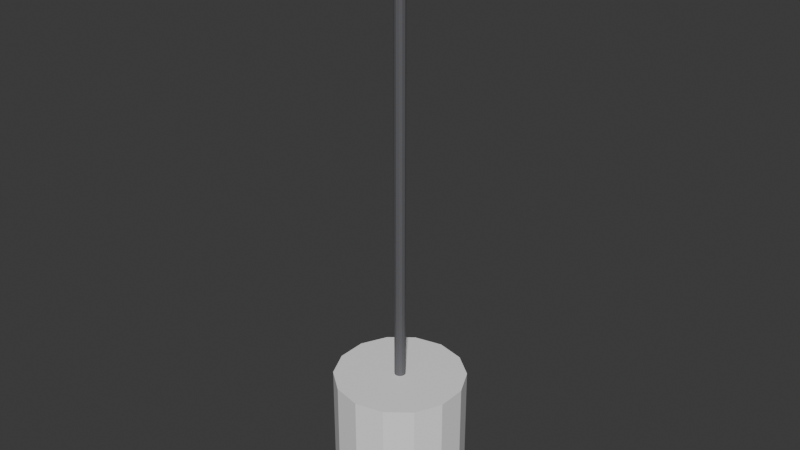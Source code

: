 # Source: ILU_Pendente_Coz2_v01.blend  (saved by Blender 4.2.66; exported with 4.5.12 LTS)
import bpy
from mathutils import Matrix  # noqa: F401  (used for matrix-valued properties, if any)

bpy.ops.wm.read_factory_settings(use_empty=True)
scene = bpy.context.scene
scene.name = 'Scene'

# ---- collections
col_collection = bpy.data.collections.new('Collection'); scene.collection.children.link(col_collection)

# ---- materials (node trees are filled in below, after node groups)
mat_polyroom_pbr = bpy.data.materials.new('Polyroom_PBR')

# ---- material node trees
mat_polyroom_pbr.use_nodes = True; mat_polyroom_pbr.node_tree.nodes.clear()
_N = mat_polyroom_pbr.node_tree.nodes; _L = mat_polyroom_pbr.node_tree.links
n0 = _N.new('ShaderNodeOutputMaterial'); n0.name = 'Material Output'; n0.location = (300, 0)
n1 = _N.new('ShaderNodeBsdfPrincipled'); n1.name = 'Principled BSDF'; n1.location = (0, 0)
n2 = _N.new('ShaderNodeVertexColor'); n2.name = 'Color Attribute'; n2.location = (-300, 0)
n2.layer_name = 'Color'
_L.new(n2.outputs[0], n1.inputs[0])
_L.new(n1.outputs[0], n0.inputs[0])
n0.is_active_output = True

# ---- world
world_world = bpy.data.worlds.new('World'); scene.world = world_world
world_world.use_nodes = True; world_world.node_tree.nodes.clear()
_N = world_world.node_tree.nodes; _L = world_world.node_tree.links
n0 = _N.new('ShaderNodeOutputWorld'); n0.name = 'World Output'; n0.location = (300, 300)
n1 = _N.new('ShaderNodeBackground'); n1.name = 'Background'; n1.location = (10, 300)
n1.inputs[0].default_value = (0.05088, 0.05088, 0.05088, 1.0)
_L.new(n1.outputs[0], n0.inputs[0])
n0.is_active_output = True
world_world.color = (0.05088, 0.05088, 0.05088)
world_world.sun_shadow_jitter_overblur = 0.0

# ---- meshes
me_ilu_pendente_coz2_v01_mesh = bpy.data.meshes.new('ILU_Pendente_Coz2_v01_Mesh')
me_ilu_pendente_coz2_v01_mesh.from_pydata([(0.0, 0.06, 1.245), (0.0, 0.06, 1.275), (0.03, 0.05196, 1.245), (0.03, 0.05196, 1.275), (0.05196, 0.03, 1.245), (0.05196, 0.03, 1.275), (0.06, 0.0, 1.245), (0.06, 0.0, 1.275), (0.05196, -0.03, 1.245), (0.05196, -0.03, 1.275), (0.03, -0.05196, 1.245), (0.03, -0.05196, 1.275), (0.0, -0.06, 1.245), (0.0, -0.06, 1.275), (-0.03, -0.05196, 1.245), (-0.03, -0.05196, 1.275), (-0.05196, -0.03, 1.245), (-0.05196, -0.03, 1.275), (-0.06, 0.0, 1.245), (-0.06, 0.0, 1.275), (-0.05196, 0.03, 1.245), (-0.05196, 0.03, 1.275), (-0.03, 0.05196, 1.245), (-0.03, 0.05196, 1.275), (0.0, 0.012, 0.26), (0.0, 0.012, 1.26), (0.006, 0.01039, 0.26), (0.006, 0.01039, 1.26), (0.01039, 0.006, 0.26), (0.01039, 0.006, 1.26), (0.012, 0.0, 0.26), (0.012, 0.0, 1.26), (0.01039, -0.006, 0.26), (0.01039, -0.006, 1.26), (0.006, -0.01039, 0.26), (0.006, -0.01039, 1.26), (0.0, -0.012, 0.26), (0.0, -0.012, 1.26), (-0.006, -0.01039, 0.26), (-0.006, -0.01039, 1.26), (-0.01039, -0.006, 0.26), (-0.01039, -0.006, 1.26), (-0.012, 0.0, 0.26), (-0.012, 0.0, 1.26), (-0.01039, 0.006, 0.26), (-0.01039, 0.006, 1.26), (-0.006, 0.01039, 0.26), (-0.006, 0.01039, 1.26), (0.0, 0.14, 0.07), (0.0, 0.14, 0.29), (0.06074, 0.1261, 0.07), (0.06074, 0.1261, 0.29), (0.1095, 0.08729, 0.07), (0.1095, 0.08729, 0.29), (0.1365, 0.03115, 0.07), (0.1365, 0.03115, 0.29), (0.1365, -0.03115, 0.07), (0.1365, -0.03115, 0.29), (0.1095, -0.08729, 0.07), (0.1095, -0.08729, 0.29), (0.06074, -0.1261, 0.07), (0.06074, -0.1261, 0.29), (0.0, -0.14, 0.07), (0.0, -0.14, 0.29), (-0.06074, -0.1261, 0.07), (-0.06074, -0.1261, 0.29), (-0.1095, -0.08729, 0.07), (-0.1095, -0.08729, 0.29), (-0.1365, -0.03115, 0.07), (-0.1365, -0.03115, 0.29), (-0.1365, 0.03115, 0.07), (-0.1365, 0.03115, 0.29), (-0.1095, 0.08729, 0.07), (-0.1095, 0.08729, 0.29), (-0.06074, 0.1261, 0.07), (-0.06074, 0.1261, 0.29), (0.01763, 0.02427, 0.112), (0.03054, 0.04204, 0.09), (0.03527, 0.04854, 0.06), (0.03054, 0.04204, 0.03), (0.01763, 0.02427, 0.008038), (0.02853, 0.009271, 0.112), (0.04942, 0.01606, 0.09), (0.05706, 0.01854, 0.06), (0.04942, 0.01606, 0.03), (0.02853, 0.009271, 0.008038), (0.02853, -0.009271, 0.112), (0.04942, -0.01606, 0.09), (0.05706, -0.01854, 0.06), (0.04942, -0.01606, 0.03), (0.02853, -0.009271, 0.008038), (0.01763, -0.02427, 0.112), (0.03054, -0.04204, 0.09), (0.03527, -0.04854, 0.06), (0.03054, -0.04204, 0.03), (0.01763, -0.02427, 0.008038), (2.794e-09, -0.03, 0.112), (0.0, -0.05196, 0.09), (5.588e-09, -0.06, 0.06), (0.0, -0.05196, 0.03), (2.794e-09, -0.03, 0.008038), (-0.01763, -0.02427, 0.112), (-0.03054, -0.04204, 0.09), (-0.03527, -0.04854, 0.06), (-0.03054, -0.04204, 0.03), (-0.01763, -0.02427, 0.008038), (0.0, 0.0, 0.0), (-0.02853, -0.009271, 0.112), (-0.04942, -0.01606, 0.09), (-0.05706, -0.01854, 0.06), (-0.04942, -0.01606, 0.03), (-0.02853, -0.009271, 0.008038), (0.0, 0.0, 0.12), (-0.02853, 0.009271, 0.112), (-0.04942, 0.01606, 0.09), (-0.05706, 0.01854, 0.06), (-0.04942, 0.01606, 0.03), (-0.02853, 0.009271, 0.008038), (-0.01763, 0.02427, 0.112), (-0.03054, 0.04204, 0.09), (-0.03527, 0.04854, 0.06), (-0.03054, 0.04204, 0.03), (-0.01763, 0.02427, 0.008038), (-2.794e-09, 0.03, 0.112), (-3.725e-09, 0.05196, 0.09), (-5.588e-09, 0.06, 0.06), (-3.725e-09, 0.05196, 0.03), (-2.794e-09, 0.03, 0.008038)], [], [(0, 1, 3, 2), (2, 3, 5, 4), (4, 5, 7, 6), (6, 7, 9, 8), (8, 9, 11, 10), (10, 11, 13, 12), (12, 13, 15, 14), (14, 15, 17, 16), (16, 17, 19, 18), (18, 19, 21, 20), (3, 1, 23, 21, 19, 17, 15, 13, 11, 9, 7, 5), (20, 21, 23, 22), (22, 23, 1, 0), (0, 2, 4, 6, 8, 10, 12, 14, 16, 18, 20, 22), (24, 25, 27, 26), (26, 27, 29, 28), (28, 29, 31, 30), (30, 31, 33, 32), (32, 33, 35, 34), (34, 35, 37, 36), (36, 37, 39, 38), (38, 39, 41, 40), (40, 41, 43, 42), (42, 43, 45, 44), (27, 25, 47, 45, 43, 41, 39, 37, 35, 33, 31, 29), (44, 45, 47, 46), (46, 47, 25, 24), (24, 26, 28, 30, 32, 34, 36, 38, 40, 42, 44, 46), (48, 49, 51, 50), (50, 51, 53, 52), (52, 53, 55, 54), (54, 55, 57, 56), (56, 57, 59, 58), (58, 59, 61, 60), (60, 61, 63, 62), (62, 63, 65, 64), (64, 65, 67, 66), (66, 67, 69, 68), (68, 69, 71, 70), (70, 71, 73, 72), (51, 49, 75, 73, 71, 69, 67, 65, 63, 61, 59, 57, 55, 53), (72, 73, 75, 74), (74, 75, 49, 48), (48, 50, 52, 54, 56, 58, 60, 62, 64, 66, 68, 70, 72, 74), (126, 125, 78, 79), (124, 123, 76, 77), (127, 126, 79, 80), (125, 124, 77, 78), (123, 112, 76), (106, 127, 80), (80, 79, 84, 85), (78, 77, 82, 83), (76, 112, 81), (106, 80, 85), (79, 78, 83, 84), (77, 76, 81, 82), (85, 84, 89, 90), (83, 82, 87, 88), (81, 112, 86), (106, 85, 90), (84, 83, 88, 89), (82, 81, 86, 87), (90, 89, 94, 95), (88, 87, 92, 93), (86, 112, 91), (106, 90, 95), (89, 88, 93, 94), (87, 86, 91, 92), (93, 92, 97, 98), (91, 112, 96), (106, 95, 100), (94, 93, 98, 99), (92, 91, 96, 97), (95, 94, 99, 100), (96, 112, 101), (106, 100, 105), (99, 98, 103, 104), (97, 96, 101, 102), (100, 99, 104, 105), (98, 97, 102, 103), (106, 105, 111), (104, 103, 109, 110), (102, 101, 107, 108), (105, 104, 110, 111), (103, 102, 108, 109), (101, 112, 107), (106, 111, 117), (110, 109, 115, 116), (108, 107, 113, 114), (111, 110, 116, 117), (109, 108, 114, 115), (107, 112, 113), (106, 117, 122), (116, 115, 120, 121), (114, 113, 118, 119), (117, 116, 121, 122), (115, 114, 119, 120), (113, 112, 118), (121, 120, 125, 126), (119, 118, 123, 124), (122, 121, 126, 127), (120, 119, 124, 125), (118, 112, 123), (106, 122, 127)])
_uv = me_ilu_pendente_coz2_v01_mesh.uv_layers.new(name='UVMap')
_uv.uv.foreach_set('vector', [0.3032, 0.5403, 0.2802, 0.5403, 0.2802, 0.5165, 0.3032, 0.5165, 0.3032, 0.5165, 0.2802, 0.5165, 0.2802, 0.4959, 0.3032, 0.4959, 0.1024, 0.5143, 0.1254, 0.5143, 0.1258, 0.5373, 0.1029, 0.5373, 0.1029, 0.5373, 0.1258, 0.5373, 0.1254, 0.5603, 0.1024, 0.5603, 0.5782, 0.2934, 0.5552, 0.2934, 0.5552, 0.2728, 0.5782, 0.2728, 0.5782, 0.2728, 0.5552, 0.2728, 0.5552, 0.2489, 0.5782, 0.2489, 0.5782, 0.2489, 0.5552, 0.2489, 0.5552, 0.2283, 0.5782, 0.2283, 0.3032, 0.4869, 0.2802, 0.4869, 0.2802, 0.47, 0.3032, 0.47, 0.3032, 0.47, 0.2802, 0.47, 0.2802, 0.447, 0.3032, 0.447, 0.3032, 0.447, 0.2802, 0.447, 0.2802, 0.424, 0.3032, 0.424, 0.1942, 0.4842, 0.1823, 0.4635, 0.1823, 0.4397, 0.1942, 0.4191, 0.2148, 0.4071, 0.2386, 0.4071, 0.2593, 0.4191, 0.2712, 0.4397, 0.2712, 0.4635, 0.2593, 0.4842, 0.2386, 0.4961, 0.2148, 0.4961, 0.3032, 0.424, 0.2802, 0.424, 0.2802, 0.4071, 0.3032, 0.4071, 0.3032, 0.561, 0.2802, 0.561, 0.2802, 0.5403, 0.3032, 0.5403, 0.004495, 0.4872, 0.004495, 0.4634, 0.01641, 0.4427, 0.03704, 0.4308, 0.06087, 0.4308, 0.08151, 0.4427, 0.09342, 0.4634, 0.09342, 0.4872, 0.08151, 0.5078, 0.06087, 0.5198, 0.03704, 0.5198, 0.01641, 0.5078, 0.4971, 0.9955, 0.4971, 0.2283, 0.5019, 0.2283, 0.5019, 0.9955, 0.5019, 0.9955, 0.5019, 0.2283, 0.506, 0.2283, 0.506, 0.9955, 0.537, 0.9935, 0.537, 0.2284, 0.5416, 0.2283, 0.5416, 0.9934, 0.5416, 0.9934, 0.5416, 0.2283, 0.5462, 0.2284, 0.5462, 0.9935, 0.515, 0.9955, 0.515, 0.2283, 0.5191, 0.2283, 0.5191, 0.9955, 0.5191, 0.9955, 0.5191, 0.2283, 0.5239, 0.2283, 0.5239, 0.9955, 0.5239, 0.9955, 0.5239, 0.2283, 0.528, 0.2283, 0.528, 0.9955, 0.468, 0.9955, 0.468, 0.2283, 0.4714, 0.2283, 0.4714, 0.9955, 0.4714, 0.9955, 0.4714, 0.2283, 0.476, 0.2283, 0.476, 0.9955, 0.476, 0.9955, 0.476, 0.2283, 0.4806, 0.2283, 0.4806, 0.9955, 0.4437, 0.1973, 0.4413, 0.1932, 0.4413, 0.1884, 0.4437, 0.1843, 0.4478, 0.1819, 0.4526, 0.1819, 0.4567, 0.1843, 0.4591, 0.1884, 0.4591, 0.1932, 0.4567, 0.1973, 0.4526, 0.1997, 0.4478, 0.1997, 0.4806, 0.9955, 0.4806, 0.2283, 0.484, 0.2283, 0.484, 0.9955, 0.493, 0.9955, 0.493, 0.2283, 0.4971, 0.2283, 0.4971, 0.9955, 0.4681, 0.1932, 0.4681, 0.1884, 0.4705, 0.1843, 0.4746, 0.1819, 0.4794, 0.1819, 0.4835, 0.1843, 0.4859, 0.1884, 0.4859, 0.1932, 0.4835, 0.1973, 0.4794, 0.1997, 0.4746, 0.1997, 0.4705, 0.1973, 0.3675, 0.3971, 0.3675, 0.2283, 0.4152, 0.2283, 0.4152, 0.3971, 0.4152, 0.3971, 0.4152, 0.2283, 0.459, 0.2283, 0.459, 0.3971, 0.1823, 0.3982, 0.1823, 0.2298, 0.2253, 0.2283, 0.2253, 0.3966, 0.2253, 0.3966, 0.2253, 0.2283, 0.2731, 0.2283, 0.2731, 0.3966, 0.2731, 0.3966, 0.2731, 0.2283, 0.3162, 0.2298, 0.3162, 0.3982, 0.3252, 0.5749, 0.3252, 0.4061, 0.369, 0.4061, 0.369, 0.5749, 0.369, 0.5749, 0.369, 0.4061, 0.4168, 0.4061, 0.4168, 0.5749, 0.4168, 0.5749, 0.4168, 0.4061, 0.459, 0.4061, 0.459, 0.5749, 0.1733, 0.4218, 0.004495, 0.4218, 0.004495, 0.392, 0.1733, 0.392, 0.1733, 0.392, 0.004495, 0.392, 0.004495, 0.349, 0.1733, 0.349, 0.1733, 0.349, 0.004495, 0.349, 0.004495, 0.3012, 0.1733, 0.3012, 0.1733, 0.3012, 0.004495, 0.3012, 0.004495, 0.2581, 0.1733, 0.2581, 0.1092, 0.2193, 0.06261, 0.2087, 0.02524, 0.1789, 0.004495, 0.1358, 0.004495, 0.088, 0.02524, 0.04494, 0.06261, 0.01513, 0.1092, 0.004495, 0.1558, 0.01513, 0.1932, 0.04494, 0.2139, 0.088, 0.2139, 0.1358, 0.1932, 0.1789, 0.1558, 0.2087, 0.1733, 0.2581, 0.004495, 0.2581, 0.004495, 0.2283, 0.1733, 0.2283, 0.3252, 0.3971, 0.3252, 0.2283, 0.3675, 0.2283, 0.3675, 0.3971, 0.281, 0.2087, 0.2437, 0.1789, 0.2229, 0.1358, 0.2229, 0.088, 0.2437, 0.04494, 0.281, 0.01513, 0.3276, 0.004495, 0.3742, 0.01513, 0.4116, 0.04494, 0.4323, 0.088, 0.4323, 0.1358, 0.4116, 0.1789, 0.3742, 0.2087, 0.3276, 0.2193, 0.5516, 0.1561, 0.55, 0.1331, 0.5784, 0.1331, 0.5762, 0.1561, 0.5516, 0.1101, 0.556, 0.09322, 0.5702, 0.09322, 0.5762, 0.1101, 0.556, 0.1729, 0.5516, 0.1561, 0.5762, 0.1561, 0.5702, 0.1729, 0.55, 0.1331, 0.5516, 0.1101, 0.5762, 0.1101, 0.5784, 0.1331, 0.4928, 0.06298, 0.4793, 0.04436, 0.5011, 0.05147, 0.4793, 0.1331, 0.4657, 0.1517, 0.4574, 0.1402, 0.4574, 0.1402, 0.4413, 0.1454, 0.4413, 0.1208, 0.4574, 0.126, 0.1262, 0.5053, 0.1035, 0.5003, 0.1024, 0.4804, 0.1249, 0.4823, 0.5011, 0.05147, 0.4793, 0.04436, 0.5011, 0.03725, 0.4793, 0.1331, 0.4574, 0.1402, 0.4574, 0.126, 0.1494, 0.5003, 0.1262, 0.5053, 0.1249, 0.4823, 0.1483, 0.4804, 0.5172, 0.05668, 0.5011, 0.05147, 0.5011, 0.03725, 0.5172, 0.03204, 0.1663, 0.4752, 0.1483, 0.4804, 0.1483, 0.4558, 0.1663, 0.461, 0.1249, 0.4823, 0.1024, 0.4804, 0.1024, 0.4558, 0.1249, 0.4539, 0.5011, 0.03725, 0.4793, 0.04436, 0.4928, 0.02574, 0.4793, 0.1331, 0.4574, 0.126, 0.4657, 0.1145, 0.1483, 0.4804, 0.1249, 0.4823, 0.1249, 0.4539, 0.1483, 0.4558, 0.5172, 0.03204, 0.5011, 0.03725, 0.4928, 0.02574, 0.5027, 0.01211, 0.4657, 0.1145, 0.4558, 0.1008, 0.4793, 0.09322, 0.4793, 0.1101, 0.1249, 0.4539, 0.1024, 0.4558, 0.1035, 0.4358, 0.1262, 0.4308, 0.4928, 0.02574, 0.4793, 0.04436, 0.4793, 0.02134, 0.4793, 0.1331, 0.4657, 0.1145, 0.4793, 0.1101, 0.1483, 0.4558, 0.1249, 0.4539, 0.1262, 0.4308, 0.1494, 0.4358, 0.5027, 0.01211, 0.4928, 0.02574, 0.4793, 0.02134, 0.4793, 0.004495, 0.5262, 0.04436, 0.5284, 0.02134, 0.553, 0.02134, 0.5546, 0.04436, 0.4793, 0.02134, 0.4793, 0.04436, 0.4657, 0.02574, 0.4793, 0.1331, 0.4793, 0.1101, 0.4928, 0.1145, 0.5284, 0.06738, 0.5262, 0.04436, 0.5546, 0.04436, 0.553, 0.06738, 0.5284, 0.02134, 0.5344, 0.004495, 0.5486, 0.004495, 0.553, 0.02134, 0.5344, 0.08423, 0.5284, 0.06738, 0.553, 0.06738, 0.5486, 0.08423, 0.4657, 0.02574, 0.4793, 0.04436, 0.4574, 0.03725, 0.4793, 0.1331, 0.4928, 0.1145, 0.5011, 0.126, 0.553, 0.06738, 0.5546, 0.04436, 0.5784, 0.04436, 0.5736, 0.06738, 0.4558, 0.01211, 0.4657, 0.02574, 0.4574, 0.03725, 0.4413, 0.03204, 0.4928, 0.1145, 0.5027, 0.1008, 0.5172, 0.1208, 0.5011, 0.126, 0.5546, 0.04436, 0.553, 0.02134, 0.5736, 0.02134, 0.5784, 0.04436, 0.4793, 0.1331, 0.5011, 0.126, 0.5011, 0.1402, 0.1823, 0.5307, 0.1986, 0.5137, 0.2114, 0.5329, 0.1934, 0.5472, 0.4413, 0.03204, 0.4574, 0.03725, 0.4574, 0.05147, 0.4413, 0.05668, 0.5011, 0.126, 0.5172, 0.1208, 0.5172, 0.1454, 0.5011, 0.1402, 0.1986, 0.5137, 0.2205, 0.5051, 0.2316, 0.5216, 0.2114, 0.5329, 0.4574, 0.03725, 0.4793, 0.04436, 0.4574, 0.05147, 0.4793, 0.1331, 0.5011, 0.1402, 0.4928, 0.1517, 0.1934, 0.5472, 0.2114, 0.5329, 0.2273, 0.5565, 0.2071, 0.5677, 0.2316, 0.5216, 0.2485, 0.5166, 0.2564, 0.5284, 0.2453, 0.5421, 0.1823, 0.561, 0.1934, 0.5472, 0.2071, 0.5677, 0.1902, 0.5728, 0.2114, 0.5329, 0.2316, 0.5216, 0.2453, 0.5421, 0.2273, 0.5565, 0.4574, 0.05147, 0.4793, 0.04436, 0.4657, 0.06298, 0.4793, 0.1331, 0.4928, 0.1517, 0.4793, 0.1561, 0.2071, 0.5677, 0.2273, 0.5565, 0.2401, 0.5756, 0.2182, 0.5843, 0.4558, 0.07661, 0.4657, 0.06298, 0.4793, 0.06738, 0.4793, 0.08423, 0.4928, 0.1517, 0.5027, 0.1653, 0.4793, 0.1729, 0.4793, 0.1561, 0.2273, 0.5565, 0.2453, 0.5421, 0.2564, 0.5586, 0.2401, 0.5756, 0.4657, 0.06298, 0.4793, 0.04436, 0.4793, 0.06738, 0.5309, 0.1561, 0.5262, 0.1331, 0.55, 0.1331, 0.5516, 0.1561, 0.4793, 0.08423, 0.4793, 0.06738, 0.4928, 0.06298, 0.5027, 0.07661, 0.4793, 0.1561, 0.4793, 0.1729, 0.4558, 0.1653, 0.4657, 0.1517, 0.5262, 0.1331, 0.5309, 0.1101, 0.5516, 0.1101, 0.55, 0.1331, 0.4793, 0.06738, 0.4793, 0.04436, 0.4928, 0.06298, 0.4793, 0.1331, 0.4793, 0.1561, 0.4657, 0.1517])
_ca = me_ilu_pendente_coz2_v01_mesh.color_attributes.new('Color', 'FLOAT_COLOR', 'POINT')
_ca.data.foreach_set('color', [0.12, 0.12, 0.13, 1.0, 0.12, 0.12, 0.13, 1.0, 0.12, 0.12, 0.13, 1.0, 0.12, 0.12, 0.13, 1.0, 0.12, 0.12, 0.13, 1.0, 0.12, 0.12, 0.13, 1.0, 0.12, 0.12, 0.13, 1.0, 0.12, 0.12, 0.13, 1.0, 0.12, 0.12, 0.13, 1.0, 0.12, 0.12, 0.13, 1.0, 0.12, 0.12, 0.13, 1.0, 0.12, 0.12, 0.13, 1.0, 0.12, 0.12, 0.13, 1.0, 0.12, 0.12, 0.13, 1.0, 0.12, 0.12, 0.13, 1.0, 0.12, 0.12, 0.13, 1.0, 0.12, 0.12, 0.13, 1.0, 0.12, 0.12, 0.13, 1.0, 0.12, 0.12, 0.13, 1.0, 0.12, 0.12, 0.13, 1.0, 0.12, 0.12, 0.13, 1.0, 0.12, 0.12, 0.13, 1.0, 0.12, 0.12, 0.13, 1.0, 0.12, 0.12, 0.13, 1.0, 0.12, 0.12, 0.13, 1.0, 0.12, 0.12, 0.13, 1.0, 0.12, 0.12, 0.13, 1.0, 0.12, 0.12, 0.13, 1.0, 0.12, 0.12, 0.13, 1.0, 0.12, 0.12, 0.13, 1.0, 0.12, 0.12, 0.13, 1.0, 0.12, 0.12, 0.13, 1.0, 0.12, 0.12, 0.13, 1.0, 0.12, 0.12, 0.13, 1.0, 0.12, 0.12, 0.13, 1.0, 0.12, 0.12, 0.13, 1.0, 0.12, 0.12, 0.13, 1.0, 0.12, 0.12, 0.13, 1.0, 0.12, 0.12, 0.13, 1.0, 0.12, 0.12, 0.13, 1.0, 0.12, 0.12, 0.13, 1.0, 0.12, 0.12, 0.13, 1.0, 0.12, 0.12, 0.13, 1.0, 0.12, 0.12, 0.13, 1.0, 0.12, 0.12, 0.13, 1.0, 0.12, 0.12, 0.13, 1.0, 0.12, 0.12, 0.13, 1.0, 0.12, 0.12, 0.13, 1.0, 0.92, 0.92, 0.92, 1.0, 0.92, 0.92, 0.92, 1.0, 0.92, 0.92, 0.92, 1.0, 0.92, 0.92, 0.92, 1.0, 0.92, 0.92, 0.92, 1.0, 0.92, 0.92, 0.92, 1.0, 0.92, 0.92, 0.92, 1.0, 0.92, 0.92, 0.92, 1.0, 0.92, 0.92, 0.92, 1.0, 0.92, 0.92, 0.92, 1.0, 0.92, 0.92, 0.92, 1.0, 0.92, 0.92, 0.92, 1.0, 0.92, 0.92, 0.92, 1.0, 0.92, 0.92, 0.92, 1.0, 0.92, 0.92, 0.92, 1.0, 0.92, 0.92, 0.92, 1.0, 0.92, 0.92, 0.92, 1.0, 0.92, 0.92, 0.92, 1.0, 0.92, 0.92, 0.92, 1.0, 0.92, 0.92, 0.92, 1.0, 0.92, 0.92, 0.92, 1.0, 0.92, 0.92, 0.92, 1.0, 0.92, 0.92, 0.92, 1.0, 0.92, 0.92, 0.92, 1.0, 0.92, 0.92, 0.92, 1.0, 0.92, 0.92, 0.92, 1.0, 0.92, 0.92, 0.92, 1.0, 0.92, 0.92, 0.92, 1.0, 1.0, 0.95, 0.8, 1.0, 1.0, 0.95, 0.8, 1.0, 1.0, 0.95, 0.8, 1.0, 1.0, 0.95, 0.8, 1.0, 1.0, 0.95, 0.8, 1.0, 1.0, 0.95, 0.8, 1.0, 1.0, 0.95, 0.8, 1.0, 1.0, 0.95, 0.8, 1.0, 1.0, 0.95, 0.8, 1.0, 1.0, 0.95, 0.8, 1.0, 1.0, 0.95, 0.8, 1.0, 1.0, 0.95, 0.8, 1.0, 1.0, 0.95, 0.8, 1.0, 1.0, 0.95, 0.8, 1.0, 1.0, 0.95, 0.8, 1.0, 1.0, 0.95, 0.8, 1.0, 1.0, 0.95, 0.8, 1.0, 1.0, 0.95, 0.8, 1.0, 1.0, 0.95, 0.8, 1.0, 1.0, 0.95, 0.8, 1.0, 1.0, 0.95, 0.8, 1.0, 1.0, 0.95, 0.8, 1.0, 1.0, 0.95, 0.8, 1.0, 1.0, 0.95, 0.8, 1.0, 1.0, 0.95, 0.8, 1.0, 1.0, 0.95, 0.8, 1.0, 1.0, 0.95, 0.8, 1.0, 1.0, 0.95, 0.8, 1.0, 1.0, 0.95, 0.8, 1.0, 1.0, 0.95, 0.8, 1.0, 1.0, 0.95, 0.8, 1.0, 1.0, 0.95, 0.8, 1.0, 1.0, 0.95, 0.8, 1.0, 1.0, 0.95, 0.8, 1.0, 1.0, 0.95, 0.8, 1.0, 1.0, 0.95, 0.8, 1.0, 1.0, 0.95, 0.8, 1.0, 1.0, 0.95, 0.8, 1.0, 1.0, 0.95, 0.8, 1.0, 1.0, 0.95, 0.8, 1.0, 1.0, 0.95, 0.8, 1.0, 1.0, 0.95, 0.8, 1.0, 1.0, 0.95, 0.8, 1.0, 1.0, 0.95, 0.8, 1.0, 1.0, 0.95, 0.8, 1.0, 1.0, 0.95, 0.8, 1.0, 1.0, 0.95, 0.8, 1.0, 1.0, 0.95, 0.8, 1.0, 1.0, 0.95, 0.8, 1.0, 1.0, 0.95, 0.8, 1.0, 1.0, 0.95, 0.8, 1.0, 1.0, 0.95, 0.8, 1.0])
me_ilu_pendente_coz2_v01_mesh.materials.append(mat_polyroom_pbr)
me_ilu_pendente_coz2_v01_mesh.update()

# ---- objects
ob_ilu_pendente_coz2_v01 = bpy.data.objects.new('ILU_Pendente_Coz2_v01', me_ilu_pendente_coz2_v01_mesh)

# ---- transforms, parenting, visibility, modifiers, constraints
ob_ilu_pendente_coz2_v01.location = (0.0, 0.0, 0.0)

# ---- collection membership
col_collection.objects.link(ob_ilu_pendente_coz2_v01)

# ---- scene / render settings (as saved in the file)
scene.frame_start = 1; scene.frame_end = 250; scene.frame_set(1)
scene.render.engine = 'BLENDER_EEVEE_NEXT'
bpy.context.view_layer.update()

# ---- added for rendering (the .blend has no active camera and no usable light): camera, sun
cam_auto = bpy.data.cameras.new('AutoCamera')
cam_auto.lens = 50.0
cam_auto.sensor_width = 36.0
cam_auto.clip_end = 1000.0
ob_auto_camera = bpy.data.objects.new('AutoCamera', cam_auto)
scene.collection.objects.link(ob_auto_camera)
ob_auto_camera.location = (1.2339, -1.48068, 1.62462)
ob_auto_camera.rotation_euler = (1.09748, -7.21219e-08, 0.694738)
scene.camera = ob_auto_camera
light_auto_sun = bpy.data.lights.new('AutoSun', 'SUN')
light_auto_sun.energy = 3.0
light_auto_sun.angle = 0.0523599
ob_auto_sun = bpy.data.objects.new('AutoSun', light_auto_sun)
scene.collection.objects.link(ob_auto_sun)
ob_auto_sun.rotation_euler = (0.872665, 0.174533, 0.523599)
bpy.context.view_layer.update()

